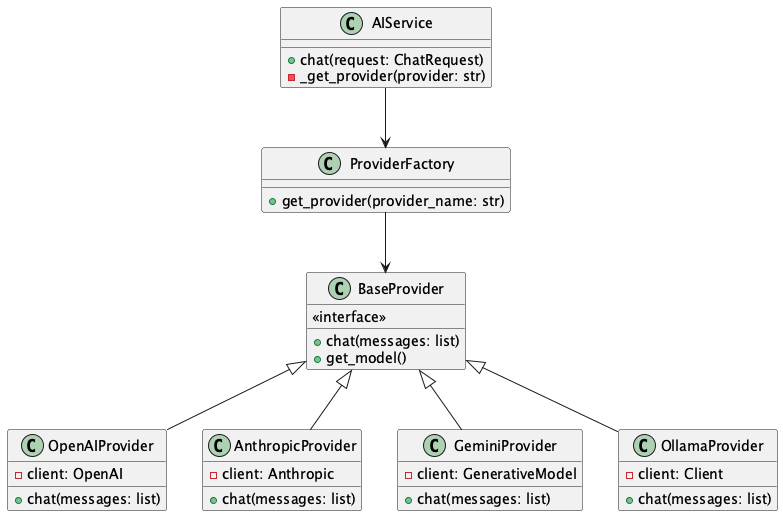

The diagram above was rendered by PlantUML. Its source (embedded in the PNG):
@startuml AI Service Class Diagram
class AIService {
    +chat(request: ChatRequest)
    -_get_provider(provider: str)
}
class ProviderFactory {
    +get_provider(provider_name: str)
}
class BaseProvider {
    <<interface>>
    +chat(messages: list)
    +get_model()
}
class OpenAIProvider {
    +chat(messages: list)
    -client: OpenAI
}
class AnthropicProvider {
    +chat(messages: list)
    -client: Anthropic
}
class GeminiProvider {
    +chat(messages: list)
    -client: GenerativeModel
}
class OllamaProvider {
    +chat(messages: list)
    -client: Client
}
AIService --> ProviderFactory
ProviderFactory --> BaseProvider
BaseProvider <|-- OpenAIProvider
BaseProvider <|-- AnthropicProvider
BaseProvider <|-- GeminiProvider
BaseProvider <|-- OllamaProvider
@enduml